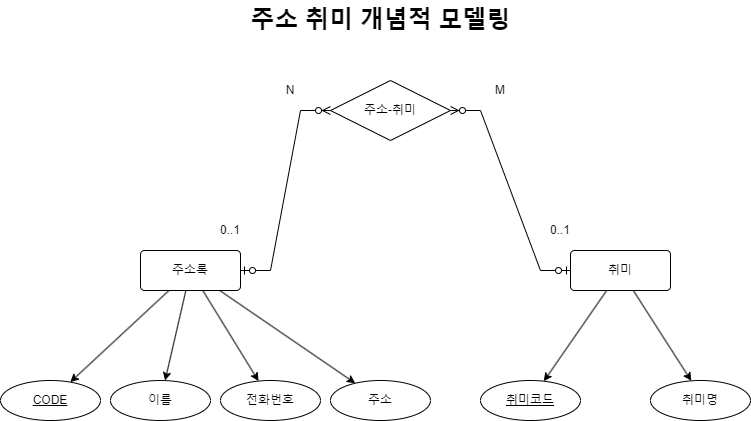

The diagram above was exported from draw.io. Its source (the exported page's mxGraphModel, read from the mxfile embedded in the PNG):
<mxGraphModel dx="1149" dy="633" grid="1" gridSize="10" guides="1" tooltips="1" connect="1" arrows="1" fold="1" page="1" pageScale="1" pageWidth="4681" pageHeight="3300" math="0" shadow="0">
  <root>
    <mxCell id="0" />
    <mxCell id="1" parent="0" />
    <mxCell id="dsyV9Cvy4AKaVDLlsIf6-7" style="rounded=0;orthogonalLoop=1;jettySize=auto;html=1;" edge="1" parent="1" source="dsyV9Cvy4AKaVDLlsIf6-1" target="dsyV9Cvy4AKaVDLlsIf6-3">
      <mxGeometry relative="1" as="geometry" />
    </mxCell>
    <mxCell id="dsyV9Cvy4AKaVDLlsIf6-8" style="rounded=0;orthogonalLoop=1;jettySize=auto;html=1;" edge="1" parent="1" source="dsyV9Cvy4AKaVDLlsIf6-1" target="dsyV9Cvy4AKaVDLlsIf6-4">
      <mxGeometry relative="1" as="geometry" />
    </mxCell>
    <mxCell id="dsyV9Cvy4AKaVDLlsIf6-9" style="rounded=0;orthogonalLoop=1;jettySize=auto;html=1;" edge="1" parent="1" source="dsyV9Cvy4AKaVDLlsIf6-1" target="dsyV9Cvy4AKaVDLlsIf6-5">
      <mxGeometry relative="1" as="geometry" />
    </mxCell>
    <mxCell id="dsyV9Cvy4AKaVDLlsIf6-10" style="rounded=0;orthogonalLoop=1;jettySize=auto;html=1;" edge="1" parent="1" source="dsyV9Cvy4AKaVDLlsIf6-1" target="dsyV9Cvy4AKaVDLlsIf6-6">
      <mxGeometry relative="1" as="geometry" />
    </mxCell>
    <mxCell id="dsyV9Cvy4AKaVDLlsIf6-1" value="주소록" style="rounded=1;arcSize=10;whiteSpace=wrap;html=1;align=center;" vertex="1" parent="1">
      <mxGeometry x="290" y="340" width="100" height="40" as="geometry" />
    </mxCell>
    <mxCell id="dsyV9Cvy4AKaVDLlsIf6-13" style="rounded=0;orthogonalLoop=1;jettySize=auto;html=1;" edge="1" parent="1" source="dsyV9Cvy4AKaVDLlsIf6-2" target="dsyV9Cvy4AKaVDLlsIf6-11">
      <mxGeometry relative="1" as="geometry" />
    </mxCell>
    <mxCell id="dsyV9Cvy4AKaVDLlsIf6-2" value="취미" style="rounded=1;arcSize=10;whiteSpace=wrap;html=1;align=center;" vertex="1" parent="1">
      <mxGeometry x="720" y="340" width="100" height="40" as="geometry" />
    </mxCell>
    <mxCell id="dsyV9Cvy4AKaVDLlsIf6-3" value="CODE" style="ellipse;whiteSpace=wrap;html=1;align=center;fontStyle=4;" vertex="1" parent="1">
      <mxGeometry x="150" y="470" width="100" height="40" as="geometry" />
    </mxCell>
    <mxCell id="dsyV9Cvy4AKaVDLlsIf6-4" value="이름" style="ellipse;whiteSpace=wrap;html=1;align=center;" vertex="1" parent="1">
      <mxGeometry x="260" y="470" width="100" height="40" as="geometry" />
    </mxCell>
    <mxCell id="dsyV9Cvy4AKaVDLlsIf6-5" value="전화번호" style="ellipse;whiteSpace=wrap;html=1;align=center;" vertex="1" parent="1">
      <mxGeometry x="370" y="470" width="100" height="40" as="geometry" />
    </mxCell>
    <mxCell id="dsyV9Cvy4AKaVDLlsIf6-6" value="주소" style="ellipse;whiteSpace=wrap;html=1;align=center;" vertex="1" parent="1">
      <mxGeometry x="480" y="470" width="100" height="40" as="geometry" />
    </mxCell>
    <mxCell id="dsyV9Cvy4AKaVDLlsIf6-11" value="취미코드" style="ellipse;whiteSpace=wrap;html=1;align=center;fontStyle=4;" vertex="1" parent="1">
      <mxGeometry x="630" y="470" width="100" height="40" as="geometry" />
    </mxCell>
    <mxCell id="dsyV9Cvy4AKaVDLlsIf6-12" value="취미명" style="ellipse;whiteSpace=wrap;html=1;align=center;" vertex="1" parent="1">
      <mxGeometry x="800" y="470" width="100" height="40" as="geometry" />
    </mxCell>
    <mxCell id="dsyV9Cvy4AKaVDLlsIf6-14" style="rounded=0;orthogonalLoop=1;jettySize=auto;html=1;entryX=0.408;entryY=0.009;entryDx=0;entryDy=0;entryPerimeter=0;" edge="1" parent="1" source="dsyV9Cvy4AKaVDLlsIf6-2" target="dsyV9Cvy4AKaVDLlsIf6-12">
      <mxGeometry relative="1" as="geometry" />
    </mxCell>
    <mxCell id="dsyV9Cvy4AKaVDLlsIf6-15" value="주소-취미" style="shape=rhombus;perimeter=rhombusPerimeter;whiteSpace=wrap;html=1;align=center;" vertex="1" parent="1">
      <mxGeometry x="480" y="170" width="120" height="60" as="geometry" />
    </mxCell>
    <mxCell id="dsyV9Cvy4AKaVDLlsIf6-17" value="" style="edgeStyle=entityRelationEdgeStyle;fontSize=12;html=1;endArrow=ERzeroToMany;startArrow=ERzeroToOne;rounded=0;entryX=0;entryY=0.5;entryDx=0;entryDy=0;" edge="1" parent="1" source="dsyV9Cvy4AKaVDLlsIf6-1" target="dsyV9Cvy4AKaVDLlsIf6-15">
      <mxGeometry width="100" height="100" relative="1" as="geometry">
        <mxPoint x="540" y="380" as="sourcePoint" />
        <mxPoint x="640" y="280" as="targetPoint" />
      </mxGeometry>
    </mxCell>
    <mxCell id="dsyV9Cvy4AKaVDLlsIf6-18" value="" style="edgeStyle=entityRelationEdgeStyle;fontSize=12;html=1;endArrow=ERzeroToMany;startArrow=ERzeroToOne;rounded=0;entryX=1;entryY=0.5;entryDx=0;entryDy=0;exitX=0;exitY=0.5;exitDx=0;exitDy=0;" edge="1" parent="1" source="dsyV9Cvy4AKaVDLlsIf6-2" target="dsyV9Cvy4AKaVDLlsIf6-15">
      <mxGeometry width="100" height="100" relative="1" as="geometry">
        <mxPoint x="400" y="370" as="sourcePoint" />
        <mxPoint x="490" y="210" as="targetPoint" />
      </mxGeometry>
    </mxCell>
    <mxCell id="dsyV9Cvy4AKaVDLlsIf6-20" value="주소 취미 개념적 모델링" style="text;strokeColor=none;fillColor=none;html=1;fontSize=24;fontStyle=1;verticalAlign=middle;align=center;" vertex="1" parent="1">
      <mxGeometry x="480" y="90" width="100" height="40" as="geometry" />
    </mxCell>
    <UserObject label="0..1" placeholders="1" name="Variable" id="dsyV9Cvy4AKaVDLlsIf6-22">
      <mxCell style="text;html=1;strokeColor=none;fillColor=none;align=center;verticalAlign=middle;whiteSpace=wrap;overflow=hidden;" vertex="1" parent="1">
        <mxGeometry x="340" y="310" width="80" height="20" as="geometry" />
      </mxCell>
    </UserObject>
    <UserObject label="N" placeholders="1" name="Variable" id="dsyV9Cvy4AKaVDLlsIf6-23">
      <mxCell style="text;html=1;strokeColor=none;fillColor=none;align=center;verticalAlign=middle;whiteSpace=wrap;overflow=hidden;" vertex="1" parent="1">
        <mxGeometry x="400" y="170" width="80" height="20" as="geometry" />
      </mxCell>
    </UserObject>
    <UserObject label="M" placeholders="1" name="Variable" id="dsyV9Cvy4AKaVDLlsIf6-24">
      <mxCell style="text;html=1;strokeColor=none;fillColor=none;align=center;verticalAlign=middle;whiteSpace=wrap;overflow=hidden;" vertex="1" parent="1">
        <mxGeometry x="610" y="170" width="80" height="20" as="geometry" />
      </mxCell>
    </UserObject>
    <UserObject label="0..1" placeholders="1" name="Variable" id="dsyV9Cvy4AKaVDLlsIf6-25">
      <mxCell style="text;html=1;strokeColor=none;fillColor=none;align=center;verticalAlign=middle;whiteSpace=wrap;overflow=hidden;" vertex="1" parent="1">
        <mxGeometry x="670" y="310" width="80" height="20" as="geometry" />
      </mxCell>
    </UserObject>
  </root>
</mxGraphModel>